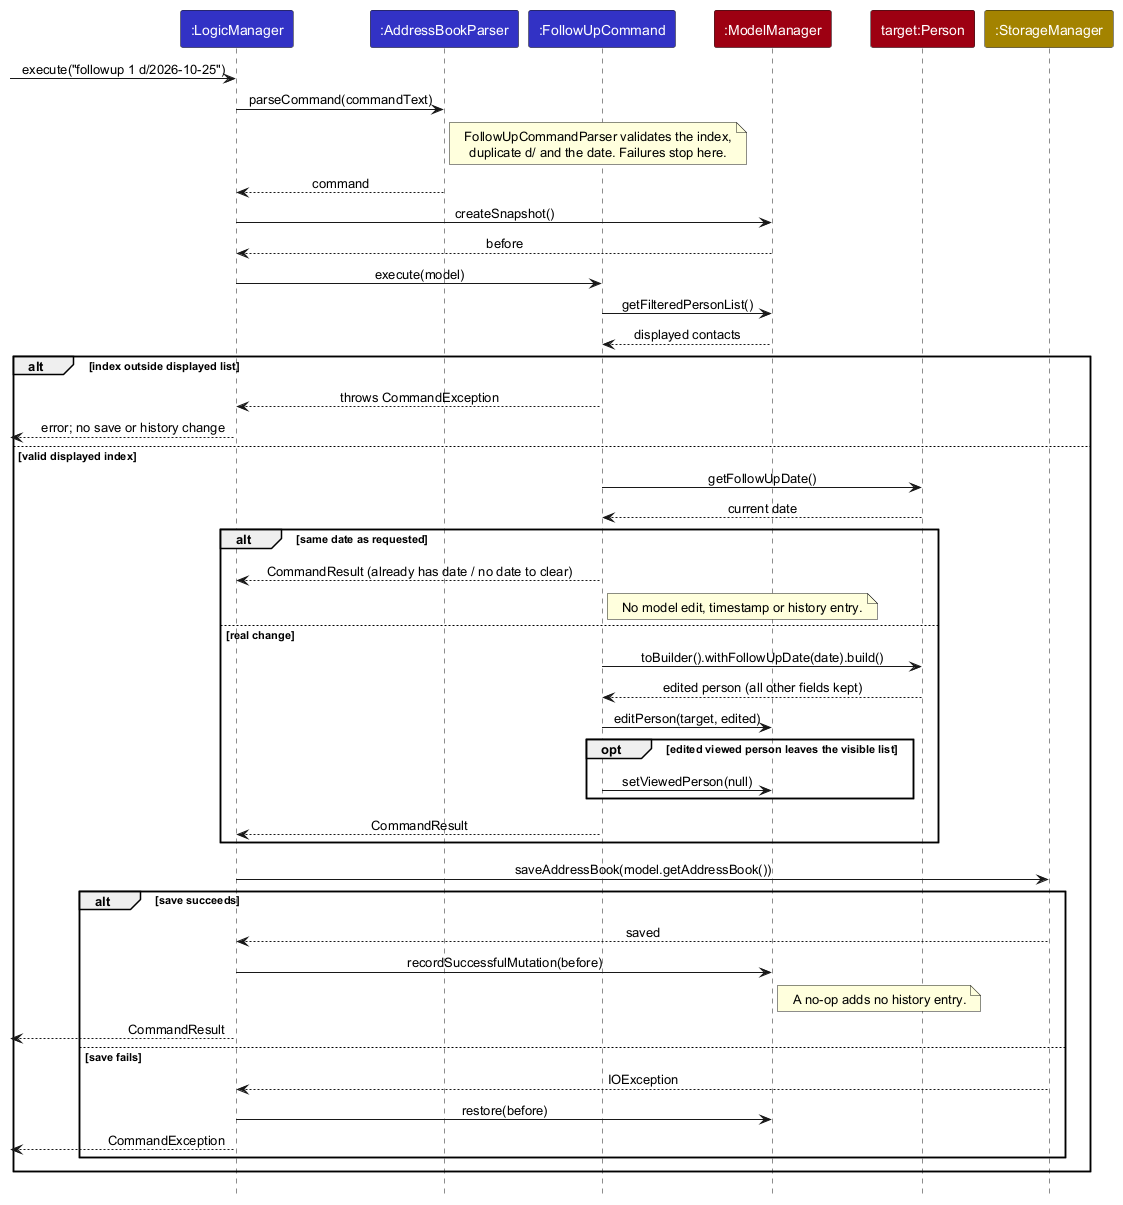

The diagram above was rendered by PlantUML. Its source (embedded in the PNG):
@startuml
!include style.puml
skinparam ArrowFontStyle plain

participant ":LogicManager" as Logic LOGIC_COLOR
participant ":AddressBookParser" as Parser LOGIC_COLOR
participant ":FollowUpCommand" as Command LOGIC_COLOR
participant ":ModelManager" as Model MODEL_COLOR
participant "target:Person" as Target MODEL_COLOR
participant ":StorageManager" as Storage STORAGE_COLOR

[-> Logic : execute("followup 1 d/2026-10-25")
Logic -> Parser : parseCommand(commandText)
note right of Parser
  FollowUpCommandParser validates the index,
  duplicate d/ and the date. Failures stop here.
end note
Parser --> Logic : command
Logic -> Model : createSnapshot()
Model --> Logic : before
Logic -> Command : execute(model)
Command -> Model : getFilteredPersonList()
Model --> Command : displayed contacts
alt index outside displayed list
    Command --> Logic : throws CommandException
    [<-- Logic : error; no save or history change
else valid displayed index
    Command -> Target : getFollowUpDate()
    Target --> Command : current date
    alt same date as requested
        Command --> Logic : CommandResult (already has date / no date to clear)
        note right of Command : No model edit, timestamp or history entry.
    else real change
        Command -> Target : toBuilder().withFollowUpDate(date).build()
        Target --> Command : edited person (all other fields kept)
        Command -> Model : editPerson(target, edited)
        opt edited viewed person leaves the visible list
            Command -> Model : setViewedPerson(null)
        end
        Command --> Logic : CommandResult
    end
    Logic -> Storage : saveAddressBook(model.getAddressBook())
    alt save succeeds
        Storage --> Logic : saved
        Logic -> Model : recordSuccessfulMutation(before)
        note right of Model : A no-op adds no history entry.
        [<-- Logic : CommandResult
    else save fails
        Storage --> Logic : IOException
        Logic -> Model : restore(before)
        [<-- Logic : CommandException
    end
end
@enduml